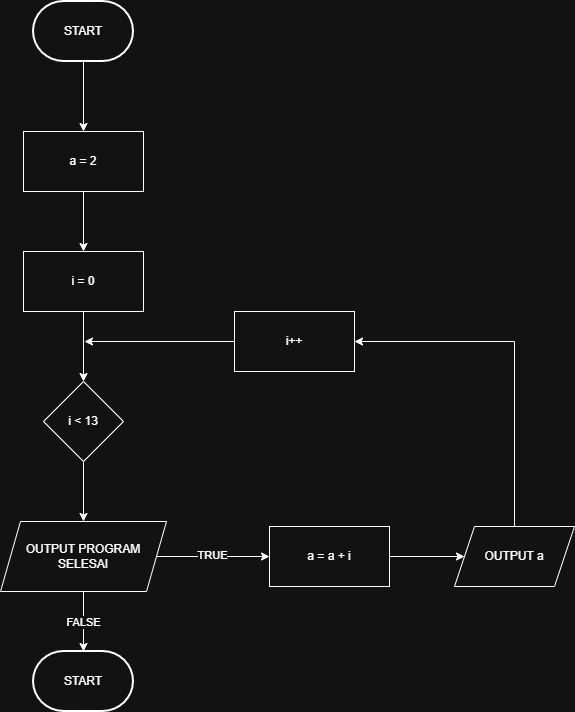

The diagram above was exported from draw.io. Its source (the exported page's mxGraphModel, read from the mxfile embedded in the PNG):
<mxGraphModel dx="1418" dy="786" grid="1" gridSize="10" guides="1" tooltips="1" connect="1" arrows="1" fold="1" page="1" pageScale="1" pageWidth="827" pageHeight="1169" math="0" shadow="0">
  <root>
    <mxCell id="0" />
    <mxCell id="1" parent="0" />
    <mxCell id="x67aK6hGDe8LMUmNCmXE-9" value="" style="edgeStyle=orthogonalEdgeStyle;rounded=0;orthogonalLoop=1;jettySize=auto;html=1;" edge="1" parent="1" source="x67aK6hGDe8LMUmNCmXE-1" target="x67aK6hGDe8LMUmNCmXE-2">
      <mxGeometry relative="1" as="geometry" />
    </mxCell>
    <mxCell id="x67aK6hGDe8LMUmNCmXE-1" value="START" style="strokeWidth=2;html=1;shape=mxgraph.flowchart.terminator;whiteSpace=wrap;" vertex="1" parent="1">
      <mxGeometry x="239" y="30" width="100" height="60" as="geometry" />
    </mxCell>
    <mxCell id="x67aK6hGDe8LMUmNCmXE-10" value="" style="edgeStyle=orthogonalEdgeStyle;rounded=0;orthogonalLoop=1;jettySize=auto;html=1;" edge="1" parent="1" source="x67aK6hGDe8LMUmNCmXE-2" target="x67aK6hGDe8LMUmNCmXE-3">
      <mxGeometry relative="1" as="geometry" />
    </mxCell>
    <mxCell id="x67aK6hGDe8LMUmNCmXE-2" value="a = 2" style="rounded=0;whiteSpace=wrap;html=1;" vertex="1" parent="1">
      <mxGeometry x="229" y="160" width="120" height="60" as="geometry" />
    </mxCell>
    <mxCell id="x67aK6hGDe8LMUmNCmXE-11" value="" style="edgeStyle=orthogonalEdgeStyle;rounded=0;orthogonalLoop=1;jettySize=auto;html=1;" edge="1" parent="1" source="x67aK6hGDe8LMUmNCmXE-3" target="x67aK6hGDe8LMUmNCmXE-4">
      <mxGeometry relative="1" as="geometry" />
    </mxCell>
    <mxCell id="x67aK6hGDe8LMUmNCmXE-3" value="i = 0" style="rounded=0;whiteSpace=wrap;html=1;" vertex="1" parent="1">
      <mxGeometry x="229" y="280" width="120" height="60" as="geometry" />
    </mxCell>
    <mxCell id="x67aK6hGDe8LMUmNCmXE-12" value="" style="edgeStyle=orthogonalEdgeStyle;rounded=0;orthogonalLoop=1;jettySize=auto;html=1;" edge="1" parent="1" source="x67aK6hGDe8LMUmNCmXE-4" target="x67aK6hGDe8LMUmNCmXE-5">
      <mxGeometry relative="1" as="geometry" />
    </mxCell>
    <mxCell id="x67aK6hGDe8LMUmNCmXE-4" value="i &amp;lt; 13" style="rhombus;whiteSpace=wrap;html=1;" vertex="1" parent="1">
      <mxGeometry x="249" y="410" width="80" height="80" as="geometry" />
    </mxCell>
    <mxCell id="x67aK6hGDe8LMUmNCmXE-13" value="" style="edgeStyle=orthogonalEdgeStyle;rounded=0;orthogonalLoop=1;jettySize=auto;html=1;" edge="1" parent="1" source="x67aK6hGDe8LMUmNCmXE-5" target="x67aK6hGDe8LMUmNCmXE-6">
      <mxGeometry relative="1" as="geometry" />
    </mxCell>
    <mxCell id="x67aK6hGDe8LMUmNCmXE-21" value="TRUE" style="edgeLabel;html=1;align=center;verticalAlign=middle;resizable=0;points=[];" vertex="1" connectable="0" parent="x67aK6hGDe8LMUmNCmXE-13">
      <mxGeometry x="-0.0265" y="2" relative="1" as="geometry">
        <mxPoint as="offset" />
      </mxGeometry>
    </mxCell>
    <mxCell id="x67aK6hGDe8LMUmNCmXE-19" value="" style="edgeStyle=orthogonalEdgeStyle;rounded=0;orthogonalLoop=1;jettySize=auto;html=1;" edge="1" parent="1" source="x67aK6hGDe8LMUmNCmXE-5" target="x67aK6hGDe8LMUmNCmXE-18">
      <mxGeometry relative="1" as="geometry" />
    </mxCell>
    <mxCell id="x67aK6hGDe8LMUmNCmXE-20" value="FALSE" style="edgeLabel;html=1;align=center;verticalAlign=middle;resizable=0;points=[];" vertex="1" connectable="0" parent="x67aK6hGDe8LMUmNCmXE-19">
      <mxGeometry y="-1" relative="1" as="geometry">
        <mxPoint as="offset" />
      </mxGeometry>
    </mxCell>
    <mxCell id="x67aK6hGDe8LMUmNCmXE-5" value="OUTPUT PROGRAM SELESAI" style="shape=parallelogram;perimeter=parallelogramPerimeter;whiteSpace=wrap;html=1;fixedSize=1;" vertex="1" parent="1">
      <mxGeometry x="206" y="550" width="166" height="70" as="geometry" />
    </mxCell>
    <mxCell id="x67aK6hGDe8LMUmNCmXE-14" value="" style="edgeStyle=orthogonalEdgeStyle;rounded=0;orthogonalLoop=1;jettySize=auto;html=1;" edge="1" parent="1" source="x67aK6hGDe8LMUmNCmXE-6" target="x67aK6hGDe8LMUmNCmXE-7">
      <mxGeometry relative="1" as="geometry" />
    </mxCell>
    <mxCell id="x67aK6hGDe8LMUmNCmXE-6" value="a = a + i" style="rounded=0;whiteSpace=wrap;html=1;" vertex="1" parent="1">
      <mxGeometry x="475" y="555" width="120" height="60" as="geometry" />
    </mxCell>
    <mxCell id="x67aK6hGDe8LMUmNCmXE-15" style="edgeStyle=orthogonalEdgeStyle;rounded=0;orthogonalLoop=1;jettySize=auto;html=1;entryX=1;entryY=0.5;entryDx=0;entryDy=0;" edge="1" parent="1" source="x67aK6hGDe8LMUmNCmXE-7" target="x67aK6hGDe8LMUmNCmXE-8">
      <mxGeometry relative="1" as="geometry">
        <Array as="points">
          <mxPoint x="720" y="370" />
        </Array>
      </mxGeometry>
    </mxCell>
    <mxCell id="x67aK6hGDe8LMUmNCmXE-7" value="OUTPUT a" style="shape=parallelogram;perimeter=parallelogramPerimeter;whiteSpace=wrap;html=1;fixedSize=1;" vertex="1" parent="1">
      <mxGeometry x="660" y="555" width="120" height="60" as="geometry" />
    </mxCell>
    <mxCell id="x67aK6hGDe8LMUmNCmXE-17" style="edgeStyle=orthogonalEdgeStyle;rounded=0;orthogonalLoop=1;jettySize=auto;html=1;" edge="1" parent="1" source="x67aK6hGDe8LMUmNCmXE-8">
      <mxGeometry relative="1" as="geometry">
        <mxPoint x="290" y="370" as="targetPoint" />
      </mxGeometry>
    </mxCell>
    <mxCell id="x67aK6hGDe8LMUmNCmXE-8" value="i++" style="rounded=0;whiteSpace=wrap;html=1;" vertex="1" parent="1">
      <mxGeometry x="440" y="340" width="120" height="60" as="geometry" />
    </mxCell>
    <mxCell id="x67aK6hGDe8LMUmNCmXE-18" value="START" style="strokeWidth=2;html=1;shape=mxgraph.flowchart.terminator;whiteSpace=wrap;" vertex="1" parent="1">
      <mxGeometry x="239" y="680" width="100" height="60" as="geometry" />
    </mxCell>
  </root>
</mxGraphModel>